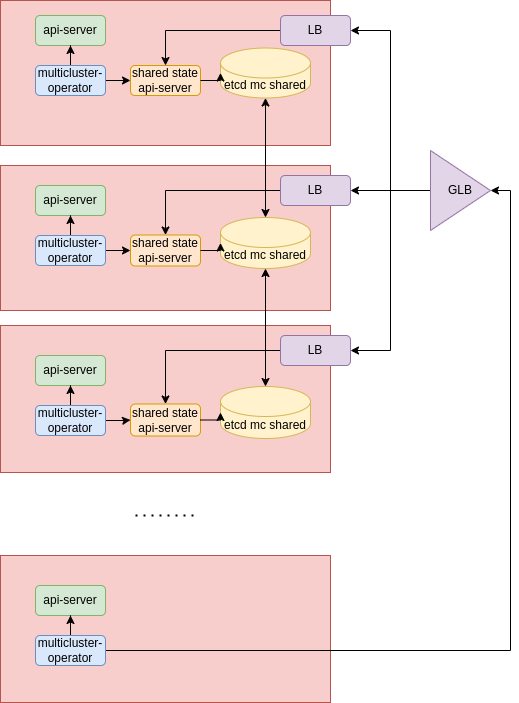

The diagram above was exported from draw.io. Its source (the exported page's mxGraphModel, read from the mxfile embedded in the PNG):
<mxGraphModel dx="2066" dy="723" grid="1" gridSize="10" guides="1" tooltips="1" connect="1" arrows="1" fold="1" page="1" pageScale="1" pageWidth="850" pageHeight="1100" math="0" shadow="0">
  <root>
    <mxCell id="0" />
    <mxCell id="1" parent="0" />
    <mxCell id="6Hrue27BOhXwyzIyS6Vv-15" value="" style="rounded=0;whiteSpace=wrap;html=1;fillColor=#f8cecc;strokeColor=#b85450;" parent="1" vertex="1">
      <mxGeometry x="370" y="15" width="330" height="145" as="geometry" />
    </mxCell>
    <mxCell id="6Hrue27BOhXwyzIyS6Vv-16" value="" style="rounded=0;whiteSpace=wrap;html=1;fillColor=#f8cecc;strokeColor=#b85450;" parent="1" vertex="1">
      <mxGeometry x="370" y="180" width="330" height="145" as="geometry" />
    </mxCell>
    <mxCell id="6Hrue27BOhXwyzIyS6Vv-17" value="" style="rounded=0;whiteSpace=wrap;html=1;fillColor=#f8cecc;strokeColor=#b85450;" parent="1" vertex="1">
      <mxGeometry x="370" y="340" width="330" height="147" as="geometry" />
    </mxCell>
    <mxCell id="6Hrue27BOhXwyzIyS6Vv-4" value="api-server" style="rounded=1;whiteSpace=wrap;html=1;fillColor=#d5e8d4;strokeColor=#82b366;" parent="1" vertex="1">
      <mxGeometry x="405" y="30" width="70" height="30" as="geometry" />
    </mxCell>
    <mxCell id="6Hrue27BOhXwyzIyS6Vv-5" style="edgeStyle=orthogonalEdgeStyle;rounded=0;orthogonalLoop=1;jettySize=auto;html=1;exitX=0.5;exitY=0;exitDx=0;exitDy=0;" parent="1" source="6Hrue27BOhXwyzIyS6Vv-6" target="6Hrue27BOhXwyzIyS6Vv-4" edge="1">
      <mxGeometry relative="1" as="geometry" />
    </mxCell>
    <mxCell id="6Hrue27BOhXwyzIyS6Vv-24" style="edgeStyle=orthogonalEdgeStyle;rounded=0;orthogonalLoop=1;jettySize=auto;html=1;exitX=1;exitY=0.5;exitDx=0;exitDy=0;" parent="1" source="6Hrue27BOhXwyzIyS6Vv-6" target="6Hrue27BOhXwyzIyS6Vv-18" edge="1">
      <mxGeometry relative="1" as="geometry" />
    </mxCell>
    <mxCell id="6Hrue27BOhXwyzIyS6Vv-6" value="multicluster-operator" style="rounded=1;whiteSpace=wrap;html=1;fillColor=#dae8fc;strokeColor=#6c8ebf;" parent="1" vertex="1">
      <mxGeometry x="405" y="80" width="70" height="30" as="geometry" />
    </mxCell>
    <mxCell id="6Hrue27BOhXwyzIyS6Vv-7" value="api-server" style="rounded=1;whiteSpace=wrap;html=1;fillColor=#d5e8d4;strokeColor=#82b366;" parent="1" vertex="1">
      <mxGeometry x="405" y="200" width="70" height="30" as="geometry" />
    </mxCell>
    <mxCell id="6Hrue27BOhXwyzIyS6Vv-8" style="edgeStyle=orthogonalEdgeStyle;rounded=0;orthogonalLoop=1;jettySize=auto;html=1;exitX=0.5;exitY=0;exitDx=0;exitDy=0;" parent="1" source="6Hrue27BOhXwyzIyS6Vv-9" target="6Hrue27BOhXwyzIyS6Vv-7" edge="1">
      <mxGeometry relative="1" as="geometry" />
    </mxCell>
    <mxCell id="6Hrue27BOhXwyzIyS6Vv-25" style="edgeStyle=orthogonalEdgeStyle;rounded=0;orthogonalLoop=1;jettySize=auto;html=1;exitX=1;exitY=0.5;exitDx=0;exitDy=0;" parent="1" source="6Hrue27BOhXwyzIyS6Vv-9" target="6Hrue27BOhXwyzIyS6Vv-20" edge="1">
      <mxGeometry relative="1" as="geometry" />
    </mxCell>
    <mxCell id="6Hrue27BOhXwyzIyS6Vv-9" value="multicluster-operator" style="rounded=1;whiteSpace=wrap;html=1;fillColor=#dae8fc;strokeColor=#6c8ebf;" parent="1" vertex="1">
      <mxGeometry x="405" y="250" width="70" height="30" as="geometry" />
    </mxCell>
    <mxCell id="6Hrue27BOhXwyzIyS6Vv-10" value="api-server" style="rounded=1;whiteSpace=wrap;html=1;fillColor=#d5e8d4;strokeColor=#82b366;" parent="1" vertex="1">
      <mxGeometry x="405" y="370" width="70" height="30" as="geometry" />
    </mxCell>
    <mxCell id="6Hrue27BOhXwyzIyS6Vv-11" style="edgeStyle=orthogonalEdgeStyle;rounded=0;orthogonalLoop=1;jettySize=auto;html=1;exitX=0.5;exitY=0;exitDx=0;exitDy=0;" parent="1" source="6Hrue27BOhXwyzIyS6Vv-12" target="6Hrue27BOhXwyzIyS6Vv-10" edge="1">
      <mxGeometry relative="1" as="geometry" />
    </mxCell>
    <mxCell id="6Hrue27BOhXwyzIyS6Vv-26" style="edgeStyle=orthogonalEdgeStyle;rounded=0;orthogonalLoop=1;jettySize=auto;html=1;exitX=1;exitY=0.5;exitDx=0;exitDy=0;" parent="1" source="6Hrue27BOhXwyzIyS6Vv-12" target="6Hrue27BOhXwyzIyS6Vv-22" edge="1">
      <mxGeometry relative="1" as="geometry" />
    </mxCell>
    <mxCell id="6Hrue27BOhXwyzIyS6Vv-12" value="multicluster-operator" style="rounded=1;whiteSpace=wrap;html=1;fillColor=#dae8fc;strokeColor=#6c8ebf;" parent="1" vertex="1">
      <mxGeometry x="405" y="420" width="70" height="30" as="geometry" />
    </mxCell>
    <mxCell id="6Hrue27BOhXwyzIyS6Vv-18" value="shared state api-server" style="rounded=1;whiteSpace=wrap;html=1;fillColor=#ffe6cc;strokeColor=#d79b00;" parent="1" vertex="1">
      <mxGeometry x="500" y="80" width="70" height="30" as="geometry" />
    </mxCell>
    <mxCell id="6Hrue27BOhXwyzIyS6Vv-19" value="etcd mc shared" style="shape=cylinder3;whiteSpace=wrap;html=1;boundedLbl=1;backgroundOutline=1;size=15;fillColor=#fff2cc;strokeColor=#d6b656;" parent="1" vertex="1">
      <mxGeometry x="590" y="62.5" width="90" height="50" as="geometry" />
    </mxCell>
    <mxCell id="6Hrue27BOhXwyzIyS6Vv-20" value="shared state api-server" style="rounded=1;whiteSpace=wrap;html=1;fillColor=#ffe6cc;strokeColor=#d79b00;" parent="1" vertex="1">
      <mxGeometry x="500" y="249.5" width="70" height="31" as="geometry" />
    </mxCell>
    <mxCell id="6Hrue27BOhXwyzIyS6Vv-28" style="edgeStyle=orthogonalEdgeStyle;rounded=0;orthogonalLoop=1;jettySize=auto;html=1;exitX=0.5;exitY=0;exitDx=0;exitDy=0;exitPerimeter=0;startArrow=classic;startFill=1;" parent="1" source="6Hrue27BOhXwyzIyS6Vv-21" target="6Hrue27BOhXwyzIyS6Vv-19" edge="1">
      <mxGeometry relative="1" as="geometry" />
    </mxCell>
    <mxCell id="6Hrue27BOhXwyzIyS6Vv-21" value="etcd mc shared" style="shape=cylinder3;whiteSpace=wrap;html=1;boundedLbl=1;backgroundOutline=1;size=15;fillColor=#fff2cc;strokeColor=#d6b656;" parent="1" vertex="1">
      <mxGeometry x="590" y="232" width="90" height="51" as="geometry" />
    </mxCell>
    <mxCell id="6Hrue27BOhXwyzIyS6Vv-22" value="shared state&lt;br&gt;api-server" style="rounded=1;whiteSpace=wrap;html=1;fillColor=#ffe6cc;strokeColor=#d79b00;" parent="1" vertex="1">
      <mxGeometry x="500" y="418.5" width="70" height="32" as="geometry" />
    </mxCell>
    <mxCell id="6Hrue27BOhXwyzIyS6Vv-27" style="edgeStyle=orthogonalEdgeStyle;rounded=0;orthogonalLoop=1;jettySize=auto;html=1;exitX=0.5;exitY=0;exitDx=0;exitDy=0;exitPerimeter=0;startArrow=classic;startFill=1;" parent="1" source="6Hrue27BOhXwyzIyS6Vv-23" target="6Hrue27BOhXwyzIyS6Vv-21" edge="1">
      <mxGeometry relative="1" as="geometry" />
    </mxCell>
    <mxCell id="6Hrue27BOhXwyzIyS6Vv-23" value="etcd mc shared" style="shape=cylinder3;whiteSpace=wrap;html=1;boundedLbl=1;backgroundOutline=1;size=15;fillColor=#fff2cc;strokeColor=#d6b656;" parent="1" vertex="1">
      <mxGeometry x="590" y="401" width="90" height="52" as="geometry" />
    </mxCell>
    <mxCell id="1zy2SDtJr_A_sm5SmHKb-2" style="edgeStyle=orthogonalEdgeStyle;rounded=0;orthogonalLoop=1;jettySize=auto;html=1;exitX=1;exitY=0.5;exitDx=0;exitDy=0;entryX=0;entryY=0.5;entryDx=0;entryDy=0;entryPerimeter=0;" parent="1" source="6Hrue27BOhXwyzIyS6Vv-18" target="6Hrue27BOhXwyzIyS6Vv-19" edge="1">
      <mxGeometry relative="1" as="geometry" />
    </mxCell>
    <mxCell id="1zy2SDtJr_A_sm5SmHKb-3" style="edgeStyle=orthogonalEdgeStyle;rounded=0;orthogonalLoop=1;jettySize=auto;html=1;exitX=1;exitY=0.5;exitDx=0;exitDy=0;entryX=0;entryY=0.5;entryDx=0;entryDy=0;entryPerimeter=0;" parent="1" source="6Hrue27BOhXwyzIyS6Vv-20" target="6Hrue27BOhXwyzIyS6Vv-21" edge="1">
      <mxGeometry relative="1" as="geometry" />
    </mxCell>
    <mxCell id="1zy2SDtJr_A_sm5SmHKb-4" style="edgeStyle=orthogonalEdgeStyle;rounded=0;orthogonalLoop=1;jettySize=auto;html=1;exitX=1;exitY=0.5;exitDx=0;exitDy=0;entryX=0;entryY=0.5;entryDx=0;entryDy=0;entryPerimeter=0;" parent="1" source="6Hrue27BOhXwyzIyS6Vv-22" target="6Hrue27BOhXwyzIyS6Vv-23" edge="1">
      <mxGeometry relative="1" as="geometry" />
    </mxCell>
    <mxCell id="X25pzZ2d_9eAxPWMFnah-6" style="edgeStyle=orthogonalEdgeStyle;rounded=0;orthogonalLoop=1;jettySize=auto;html=1;exitX=0;exitY=0.5;exitDx=0;exitDy=0;" parent="1" source="X25pzZ2d_9eAxPWMFnah-1" target="6Hrue27BOhXwyzIyS6Vv-18" edge="1">
      <mxGeometry relative="1" as="geometry" />
    </mxCell>
    <mxCell id="X25pzZ2d_9eAxPWMFnah-1" value="LB" style="rounded=1;whiteSpace=wrap;html=1;fillColor=#e1d5e7;strokeColor=#9673a6;" parent="1" vertex="1">
      <mxGeometry x="650" y="30" width="70" height="30" as="geometry" />
    </mxCell>
    <mxCell id="X25pzZ2d_9eAxPWMFnah-5" style="edgeStyle=orthogonalEdgeStyle;rounded=0;orthogonalLoop=1;jettySize=auto;html=1;exitX=0;exitY=0.5;exitDx=0;exitDy=0;" parent="1" source="X25pzZ2d_9eAxPWMFnah-2" target="6Hrue27BOhXwyzIyS6Vv-20" edge="1">
      <mxGeometry relative="1" as="geometry" />
    </mxCell>
    <mxCell id="X25pzZ2d_9eAxPWMFnah-2" value="LB" style="rounded=1;whiteSpace=wrap;html=1;fillColor=#e1d5e7;strokeColor=#9673a6;" parent="1" vertex="1">
      <mxGeometry x="650" y="190" width="70" height="30" as="geometry" />
    </mxCell>
    <mxCell id="X25pzZ2d_9eAxPWMFnah-4" style="edgeStyle=orthogonalEdgeStyle;rounded=0;orthogonalLoop=1;jettySize=auto;html=1;exitX=0;exitY=0.5;exitDx=0;exitDy=0;entryX=0.5;entryY=0;entryDx=0;entryDy=0;" parent="1" source="X25pzZ2d_9eAxPWMFnah-3" target="6Hrue27BOhXwyzIyS6Vv-22" edge="1">
      <mxGeometry relative="1" as="geometry" />
    </mxCell>
    <mxCell id="X25pzZ2d_9eAxPWMFnah-3" value="LB" style="rounded=1;whiteSpace=wrap;html=1;fillColor=#e1d5e7;strokeColor=#9673a6;" parent="1" vertex="1">
      <mxGeometry x="650" y="350" width="70" height="30" as="geometry" />
    </mxCell>
    <mxCell id="X25pzZ2d_9eAxPWMFnah-8" value="" style="rounded=0;whiteSpace=wrap;html=1;fillColor=#f8cecc;strokeColor=#b85450;" parent="1" vertex="1">
      <mxGeometry x="370" y="570" width="330" height="147" as="geometry" />
    </mxCell>
    <mxCell id="X25pzZ2d_9eAxPWMFnah-9" value="api-server" style="rounded=1;whiteSpace=wrap;html=1;fillColor=#d5e8d4;strokeColor=#82b366;" parent="1" vertex="1">
      <mxGeometry x="405" y="600" width="70" height="30" as="geometry" />
    </mxCell>
    <mxCell id="X25pzZ2d_9eAxPWMFnah-10" style="edgeStyle=orthogonalEdgeStyle;rounded=0;orthogonalLoop=1;jettySize=auto;html=1;exitX=0.5;exitY=0;exitDx=0;exitDy=0;" parent="1" source="X25pzZ2d_9eAxPWMFnah-12" target="X25pzZ2d_9eAxPWMFnah-9" edge="1">
      <mxGeometry relative="1" as="geometry" />
    </mxCell>
    <mxCell id="N-WvSSibL32ntgxeA4r1-6" style="edgeStyle=orthogonalEdgeStyle;rounded=0;orthogonalLoop=1;jettySize=auto;html=1;exitX=1;exitY=0.5;exitDx=0;exitDy=0;entryX=1;entryY=0.5;entryDx=0;entryDy=0;" parent="1" source="X25pzZ2d_9eAxPWMFnah-12" target="N-WvSSibL32ntgxeA4r1-2" edge="1">
      <mxGeometry relative="1" as="geometry" />
    </mxCell>
    <mxCell id="X25pzZ2d_9eAxPWMFnah-12" value="multicluster-operator" style="rounded=1;whiteSpace=wrap;html=1;fillColor=#dae8fc;strokeColor=#6c8ebf;" parent="1" vertex="1">
      <mxGeometry x="405" y="650" width="70" height="30" as="geometry" />
    </mxCell>
    <mxCell id="N-WvSSibL32ntgxeA4r1-1" value="" style="endArrow=none;dashed=1;html=1;dashPattern=1 3;strokeWidth=2;rounded=0;" parent="1" edge="1">
      <mxGeometry width="50" height="50" relative="1" as="geometry">
        <mxPoint x="505" y="530" as="sourcePoint" />
        <mxPoint x="565" y="530" as="targetPoint" />
      </mxGeometry>
    </mxCell>
    <mxCell id="N-WvSSibL32ntgxeA4r1-3" style="edgeStyle=orthogonalEdgeStyle;rounded=0;orthogonalLoop=1;jettySize=auto;html=1;exitX=0;exitY=0.5;exitDx=0;exitDy=0;entryX=1;entryY=0.5;entryDx=0;entryDy=0;" parent="1" source="N-WvSSibL32ntgxeA4r1-2" target="X25pzZ2d_9eAxPWMFnah-2" edge="1">
      <mxGeometry relative="1" as="geometry" />
    </mxCell>
    <mxCell id="N-WvSSibL32ntgxeA4r1-4" style="edgeStyle=orthogonalEdgeStyle;rounded=0;orthogonalLoop=1;jettySize=auto;html=1;exitX=0;exitY=0.5;exitDx=0;exitDy=0;entryX=1;entryY=0.5;entryDx=0;entryDy=0;" parent="1" source="N-WvSSibL32ntgxeA4r1-2" target="X25pzZ2d_9eAxPWMFnah-1" edge="1">
      <mxGeometry relative="1" as="geometry" />
    </mxCell>
    <mxCell id="N-WvSSibL32ntgxeA4r1-5" style="edgeStyle=orthogonalEdgeStyle;rounded=0;orthogonalLoop=1;jettySize=auto;html=1;exitX=0;exitY=0.5;exitDx=0;exitDy=0;entryX=1;entryY=0.5;entryDx=0;entryDy=0;" parent="1" source="N-WvSSibL32ntgxeA4r1-2" target="X25pzZ2d_9eAxPWMFnah-3" edge="1">
      <mxGeometry relative="1" as="geometry" />
    </mxCell>
    <mxCell id="N-WvSSibL32ntgxeA4r1-2" value="GLB" style="triangle;whiteSpace=wrap;html=1;fillColor=#e1d5e7;strokeColor=#9673a6;" parent="1" vertex="1">
      <mxGeometry x="800" y="165" width="60" height="80" as="geometry" />
    </mxCell>
  </root>
</mxGraphModel>